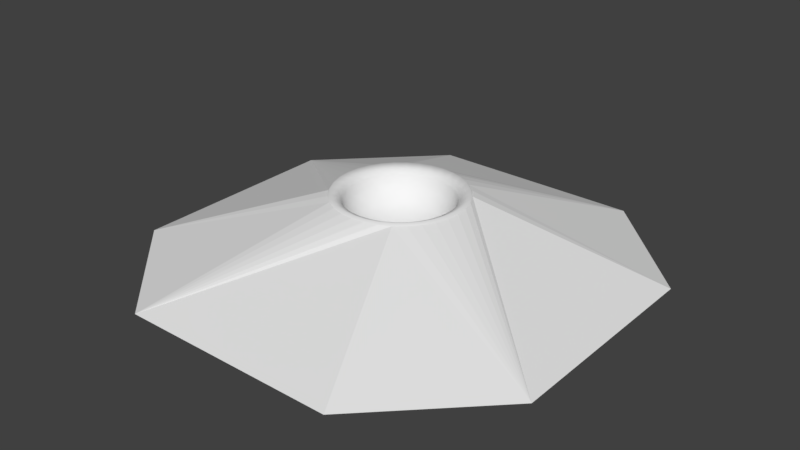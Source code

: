 # Source: MARL_Reload_station.blend  (saved by Blender 2.79.0; exported with 4.5.12 LTS)
import bpy
from mathutils import Matrix  # noqa: F401  (used for matrix-valued properties, if any)

bpy.ops.wm.read_factory_settings(use_empty=True)
scene = bpy.context.scene
scene.name = 'Scene'

# ---- collections
col_collection_5 = bpy.data.collections.new('Collection 5'); scene.collection.children.link(col_collection_5)

# ---- world
world_world = bpy.data.worlds.new('World'); scene.world = world_world
world_world.color = (0.05088, 0.05088, 0.05088)
world_world.use_sun_shadow = False
world_world.sun_shadow_jitter_overblur = 0.0
world_world.cycles.sampling_method = 'MANUAL'

# ---- meshes
me_plane = bpy.data.meshes.new('Plane')
me_plane.from_pydata([(-1.0, -0.5, 0.0), (-0.5, -1.0, 0.0), (0.5, -1.0, 0.0), (1.0, -0.5, 0.0), (-1.0, 0.5, 0.0), (-0.5, 1.0, 0.0), (1.0, 0.5, 0.0), (0.5, 1.0, 0.0), (-1.0, 0.5, 0.0), (-0.5, 1.0, 0.0), (-1.0, -0.5, 0.0), (-0.5, -1.0, 0.0), (0.5, -1.0, 0.0), (1.0, -0.5, 0.0), (1.0, 0.5, 0.0), (0.5, 1.0, 0.0), (0.0, 0.2521, 0.2967), (-0.04919, 0.2473, 0.2967), (-0.09649, 0.2329, 0.2967), (-0.1401, 0.2096, 0.2967), (-0.1783, 0.1783, 0.2967), (-0.2096, 0.1401, 0.2967), (-0.2329, 0.09649, 0.2967), (-0.2473, 0.04919, 0.2967), (-0.2521, 0.0, 0.2967), (-0.2473, -0.04919, 0.2967), (-0.2329, -0.09649, 0.2967), (-0.2096, -0.1401, 0.2967), (-0.1783, -0.1783, 0.2967), (-0.1401, -0.2096, 0.2967), (-0.09649, -0.2329, 0.2967), (-0.04919, -0.2473, 0.2967), (0.0, -0.2521, 0.2967), (0.04919, -0.2473, 0.2967), (0.09649, -0.2329, 0.2967), (0.1401, -0.2096, 0.2967), (0.1783, -0.1783, 0.2967), (0.2096, -0.1401, 0.2967), (0.2329, -0.09649, 0.2967), (0.2473, -0.04919, 0.2967), (0.2521, 6.129e-08, 0.2967), (0.2473, 0.04919, 0.2967), (0.2329, 0.09649, 0.2967), (0.2096, 0.1401, 0.2967), (0.1783, 0.1783, 0.2967), (0.1401, 0.2096, 0.2967), (0.09649, 0.2329, 0.2967), (0.04919, 0.2473, 0.2967), (-1.35e-08, 0.2889, 0.314), (-1.416e-08, 0.2976, 0.3032), (0.05637, 0.2834, 0.314), (0.05806, 0.2919, 0.3032), (0.1106, 0.2669, 0.314), (0.1139, 0.2749, 0.3032), (0.1605, 0.2402, 0.314), (0.1653, 0.2474, 0.3032), (0.2043, 0.2043, 0.314), (0.2104, 0.2104, 0.3032), (0.2402, 0.1605, 0.314), (0.2474, 0.1653, 0.3032), (0.2669, 0.1106, 0.314), (0.2749, 0.1139, 0.3032), (0.2834, 0.05637, 0.314), (0.2919, 0.05806, 0.3032), (0.2889, -1.73e-09, 0.314), (0.2976, -2.176e-09, 0.3032), (0.2834, -0.05637, 0.314), (0.2919, -0.05806, 0.3032), (0.2669, -0.1106, 0.314), (0.2749, -0.1139, 0.3032), (0.2402, -0.1605, 0.314), (0.2474, -0.1653, 0.3032), (0.2043, -0.2043, 0.314), (0.2104, -0.2104, 0.3032), (0.1605, -0.2402, 0.314), (0.1653, -0.2474, 0.3032), (0.1106, -0.2669, 0.314), (0.1139, -0.2749, 0.3032), (0.05637, -0.2834, 0.314), (0.05806, -0.2919, 0.3032), (-1.35e-08, -0.2889, 0.314), (-1.416e-08, -0.2976, 0.3032), (-0.05637, -0.2834, 0.314), (-0.05806, -0.2919, 0.3032), (-0.1106, -0.2669, 0.314), (-0.1139, -0.2749, 0.3032), (-0.1605, -0.2402, 0.314), (-0.1653, -0.2474, 0.3032), (-0.2043, -0.2043, 0.314), (-0.2104, -0.2104, 0.3032), (-0.2402, -0.1605, 0.314), (-0.2474, -0.1653, 0.3032), (-0.2669, -0.1106, 0.314), (-0.2749, -0.1139, 0.3032), (-0.2834, -0.05637, 0.314), (-0.2919, -0.05806, 0.3032), (-0.2889, 6.851e-08, 0.314), (-0.2976, 6.878e-08, 0.3032), (-0.2834, 0.05637, 0.314), (-0.2919, 0.05806, 0.3032), (-0.2669, 0.1106, 0.314), (-0.2749, 0.1139, 0.3032), (-0.2402, 0.1605, 0.314), (-0.2474, 0.1653, 0.3032), (-0.2043, 0.2043, 0.314), (-0.2104, 0.2104, 0.3032), (-0.1605, 0.2402, 0.314), (-0.1653, 0.2474, 0.3032), (-0.1106, 0.2669, 0.314), (-0.1139, 0.2749, 0.3032), (-0.05637, 0.2834, 0.314), (-0.05806, 0.2919, 0.3032), (0.0, 0.2375, 0.276), (0.0, 0.2303, 0.2403), (0.0, 0.1444, 0.1504), (0.04634, 0.233, 0.276), (0.04494, 0.2259, 0.2403), (0.04121, 0.2072, 0.2103), (0.03587, 0.1803, 0.1746), (0.02818, 0.1417, 0.1504), (0.01941, 0.09759, 0.1323), (0.009896, 0.04975, 0.1212), (0.09091, 0.2195, 0.276), (0.08814, 0.2128, 0.2403), (0.08084, 0.1952, 0.2103), (0.07036, 0.1699, 0.1746), (0.05528, 0.1335, 0.1504), (0.03808, 0.09192, 0.1323), (0.01941, 0.04686, 0.1212), (0.132, 0.1975, 0.276), (0.128, 0.1915, 0.2403), (0.1174, 0.1756, 0.2103), (0.1021, 0.1529, 0.1746), (0.08025, 0.1201, 0.1504), (0.05528, 0.08273, 0.1323), (0.02818, 0.04217, 0.1212), (0.168, 0.168, 0.276), (0.1629, 0.1629, 0.2403), (0.1494, 0.1494, 0.2103), (0.13, 0.13, 0.1746), (0.1021, 0.1021, 0.1504), (0.07036, 0.07036, 0.1323), (0.03587, 0.03587, 0.1212), (0.1975, 0.132, 0.276), (0.1915, 0.128, 0.2403), (0.1756, 0.1174, 0.2103), (0.1529, 0.1021, 0.1746), (0.1201, 0.08025, 0.1504), (0.08273, 0.05528, 0.1323), (0.04218, 0.02818, 0.1212), (0.2195, 0.09091, 0.276), (0.2128, 0.08814, 0.2403), (0.1952, 0.08084, 0.2103), (0.1699, 0.07036, 0.1746), (0.1335, 0.05528, 0.1504), (0.09192, 0.03808, 0.1323), (0.04686, 0.01941, 0.1212), (0.233, 0.04634, 0.276), (0.2259, 0.04494, 0.2403), (0.2072, 0.04121, 0.2103), (0.1803, 0.03587, 0.1746), (0.1417, 0.02818, 0.1504), (0.09759, 0.01941, 0.1323), (0.04975, 0.009896, 0.1212), (0.2375, -9.535e-08, 0.276), (0.2303, -9.246e-08, 0.2403), (0.2112, -8.488e-08, 0.2103), (0.1838, -8.299e-08, 0.1746), (0.1444, -8.88e-08, 0.1504), (0.0995, -7.911e-08, 0.1323), (0.05072, -8.008e-08, 0.1212), (0.233, -0.04634, 0.276), (0.2259, -0.04494, 0.2403), (0.2072, -0.04121, 0.2103), (0.1803, -0.03587, 0.1746), (0.1417, -0.02818, 0.1504), (0.09759, -0.01941, 0.1323), (0.04975, -0.009896, 0.1212), (0.2195, -0.09091, 0.276), (0.2128, -0.08815, 0.2403), (0.1952, -0.08084, 0.2103), (0.1699, -0.07036, 0.1746), (0.1335, -0.05528, 0.1504), (0.09192, -0.03808, 0.1323), (0.04686, -0.01941, 0.1212), (0.1975, -0.132, 0.276), (0.1915, -0.128, 0.2403), (0.1756, -0.1174, 0.2103), (0.1529, -0.1021, 0.1746), (0.1201, -0.08025, 0.1504), (0.08273, -0.05528, 0.1323), (0.04218, -0.02818, 0.1212), (0.168, -0.168, 0.276), (0.1629, -0.1629, 0.2403), (0.1494, -0.1494, 0.2103), (0.13, -0.13, 0.1746), (0.1021, -0.1021, 0.1504), (0.07036, -0.07036, 0.1323), (0.03587, -0.03587, 0.1212), (0.132, -0.1975, 0.276), (0.128, -0.1915, 0.2403), (0.1174, -0.1756, 0.2103), (0.1021, -0.1529, 0.1746), (0.08025, -0.1201, 0.1504), (0.05528, -0.08273, 0.1323), (0.02818, -0.04218, 0.1212), (0.0, -8.472e-08, 0.1212), (0.09091, -0.2195, 0.276), (0.08814, -0.2128, 0.2403), (0.08084, -0.1952, 0.2103), (0.07036, -0.1699, 0.1746), (0.05528, -0.1335, 0.1504), (0.03808, -0.09192, 0.1323), (0.01941, -0.04686, 0.1212), (0.04634, -0.233, 0.276), (0.04494, -0.2259, 0.2403), (0.04121, -0.2072, 0.2103), (0.03587, -0.1803, 0.1746), (0.02818, -0.1417, 0.1504), (0.01941, -0.09759, 0.1323), (0.009896, -0.04975, 0.1212), (-2.069e-08, -0.2375, 0.276), (-2.007e-08, -0.2303, 0.2403), (-2.171e-08, -0.2112, 0.2103), (-6.718e-09, -0.1838, 0.1746), (-2.844e-09, -0.1444, 0.1504), (1.031e-09, -0.0995, 0.1323), (1.031e-09, -0.05072, 0.1212), (-0.04634, -0.233, 0.276), (-0.04494, -0.2259, 0.2403), (-0.04121, -0.2072, 0.2103), (-0.03587, -0.1803, 0.1746), (-0.02818, -0.1417, 0.1504), (-0.01941, -0.09759, 0.1323), (-0.009896, -0.04975, 0.1212), (-0.09091, -0.2195, 0.276), (-0.08814, -0.2128, 0.2403), (-0.08084, -0.1952, 0.2103), (-0.07036, -0.1699, 0.1746), (-0.05528, -0.1335, 0.1504), (-0.03808, -0.09192, 0.1323), (-0.01941, -0.04686, 0.1212), (-0.132, -0.1975, 0.276), (-0.128, -0.1915, 0.2403), (-0.1174, -0.1756, 0.2103), (-0.1021, -0.1529, 0.1746), (-0.08025, -0.1201, 0.1504), (-0.05528, -0.08273, 0.1323), (-0.02818, -0.04218, 0.1212), (-0.168, -0.168, 0.276), (-0.1629, -0.1629, 0.2403), (-0.1494, -0.1494, 0.2103), (-0.13, -0.13, 0.1746), (-0.1021, -0.1021, 0.1504), (-0.07036, -0.07036, 0.1323), (-0.03587, -0.03587, 0.1212), (-0.1975, -0.132, 0.276), (-0.1915, -0.128, 0.2403), (-0.1756, -0.1174, 0.2103), (-0.1529, -0.1021, 0.1746), (-0.1201, -0.08025, 0.1504), (-0.08273, -0.05528, 0.1323), (-0.04218, -0.02818, 0.1212), (-0.2195, -0.09091, 0.276), (-0.2128, -0.08814, 0.2403), (-0.1952, -0.08084, 0.2103), (-0.1699, -0.07036, 0.1746), (-0.1335, -0.05528, 0.1504), (-0.09192, -0.03808, 0.1323), (-0.04686, -0.01941, 0.1212), (-0.233, -0.04634, 0.276), (-0.2259, -0.04494, 0.2403), (-0.2072, -0.04121, 0.2103), (-0.1803, -0.03587, 0.1746), (-0.1417, -0.02818, 0.1504), (-0.09759, -0.01941, 0.1323), (-0.04975, -0.009896, 0.1212), (-0.2375, -2.317e-08, 0.276), (-0.2303, -2.247e-08, 0.2403), (-0.2112, -3.566e-08, 0.2103), (-0.1838, -4.812e-08, 0.1746), (-0.1444, -6.749e-08, 0.1504), (-0.0995, -6.555e-08, 0.1323), (-0.05072, -8.202e-08, 0.1212), (-0.233, 0.04634, 0.276), (-0.2259, 0.04494, 0.2403), (-0.2072, 0.04121, 0.2103), (-0.1803, 0.03587, 0.1746), (-0.1417, 0.02818, 0.1504), (-0.09759, 0.01941, 0.1323), (-0.04975, 0.009896, 0.1212), (-0.2195, 0.09091, 0.276), (-0.2128, 0.08814, 0.2403), (-0.1952, 0.08084, 0.2103), (-0.1699, 0.07036, 0.1746), (-0.1335, 0.05528, 0.1504), (-0.09192, 0.03808, 0.1323), (-0.04686, 0.01941, 0.1212), (-0.1975, 0.132, 0.276), (-0.1915, 0.128, 0.2403), (-0.1756, 0.1174, 0.2103), (-0.1529, 0.1021, 0.1746), (-0.1201, 0.08025, 0.1504), (-0.08273, 0.05528, 0.1323), (-0.04218, 0.02818, 0.1212), (-0.168, 0.168, 0.276), (-0.1629, 0.1629, 0.2403), (-0.1494, 0.1494, 0.2103), (-0.13, 0.13, 0.1746), (-0.1021, 0.1021, 0.1504), (-0.07036, 0.07036, 0.1323), (-0.03587, 0.03587, 0.1212), (-0.132, 0.1975, 0.276), (-0.128, 0.1915, 0.2403), (-0.1174, 0.1756, 0.2103), (-0.1021, 0.1529, 0.1746), (-0.08025, 0.1201, 0.1504), (-0.05528, 0.08273, 0.1323), (-0.02818, 0.04217, 0.1212), (-0.09091, 0.2195, 0.276), (-0.08814, 0.2128, 0.2403), (-0.08084, 0.1952, 0.2103), (-0.07036, 0.1699, 0.1746), (-0.05528, 0.1335, 0.1504), (-0.03808, 0.09192, 0.1323), (-0.01941, 0.04686, 0.1212), (-0.04634, 0.233, 0.276), (-0.04494, 0.2259, 0.2403), (-0.04121, 0.2072, 0.2103), (-0.03587, 0.1803, 0.1746), (-0.02818, 0.1417, 0.1504), (-0.01941, 0.09759, 0.1323), (-0.009896, 0.04975, 0.1212), (6.915e-08, 0.2112, 0.2103), (3.977e-08, 0.1838, 0.1746), (2.04e-08, 0.0995, 0.1323), (3.936e-09, 0.05072, 0.1212)], [], [(1, 2, 12, 11), (7, 5, 9, 15), (3, 6, 14, 13), (7, 15, 14, 6), (12, 2, 3, 13), (1, 11, 10, 0), (9, 5, 4, 8), (4, 0, 10, 8), (49, 48, 50, 51), (51, 50, 52, 53), (53, 52, 54, 55), (55, 54, 56, 57), (57, 56, 58, 59), (59, 58, 60, 61), (61, 60, 62, 63), (63, 62, 64, 65), (65, 64, 66, 67), (67, 66, 68, 69), (69, 68, 70, 71), (71, 70, 72, 73), (73, 72, 74, 75), (75, 74, 76, 77), (77, 76, 78, 79), (79, 78, 80, 81), (81, 80, 82, 83), (83, 82, 84, 85), (85, 84, 86, 87), (87, 86, 88, 89), (89, 88, 90, 91), (91, 90, 92, 93), (93, 92, 94, 95), (95, 94, 96, 97), (97, 96, 98, 99), (99, 98, 100, 101), (101, 100, 102, 103), (103, 102, 104, 105), (105, 104, 106, 107), (107, 106, 108, 109), (109, 108, 110, 111), (111, 110, 48, 49), (17, 110, 108, 18), (18, 108, 106, 19), (19, 106, 104, 20), (20, 104, 102, 21), (21, 102, 100, 22), (22, 100, 98, 23), (23, 98, 96, 24), (24, 96, 94, 25), (25, 94, 92, 26), (26, 92, 90, 27), (27, 90, 88, 28), (28, 88, 86, 29), (29, 86, 84, 30), (30, 84, 82, 31), (31, 82, 80, 32), (32, 80, 78, 33), (33, 78, 76, 34), (34, 76, 74, 35), (35, 74, 72, 36), (36, 72, 70, 37), (37, 70, 68, 38), (38, 68, 66, 39), (39, 66, 64, 40), (40, 64, 62, 41), (41, 62, 60, 42), (42, 60, 58, 43), (43, 58, 56, 44), (44, 56, 54, 45), (45, 54, 52, 46), (46, 52, 50, 47), (47, 50, 48, 16), (16, 48, 110, 17), (114, 119, 118, 334), (335, 120, 119, 114), (16, 17, 326, 112), (336, 121, 120, 335), (116, 123, 122, 115), (206, 121, 336), (334, 118, 117, 333), (118, 125, 124, 117), (119, 126, 125, 118), (120, 127, 126, 119), (47, 16, 112, 115), (121, 128, 127, 120), (123, 130, 129, 122), (206, 128, 121), (124, 131, 130, 123), (130, 137, 136, 129), (206, 135, 128), (131, 138, 137, 130), (125, 132, 131, 124), (126, 133, 132, 125), (127, 134, 133, 126), (46, 47, 115, 122), (128, 135, 134, 127), (132, 139, 138, 131), (133, 140, 139, 132), (134, 141, 140, 133), (45, 46, 122, 129), (135, 142, 141, 134), (143, 136, 137, 144), (206, 142, 135), (138, 145, 144, 137), (206, 149, 142), (144, 151, 150, 143), (145, 152, 151, 144), (139, 146, 145, 138), (140, 147, 146, 139), (141, 148, 147, 140), (44, 45, 129, 136), (142, 149, 148, 141), (147, 154, 153, 146), (148, 155, 154, 147), (43, 44, 136, 143), (149, 156, 155, 148), (157, 150, 151, 158), (206, 156, 149), (152, 159, 158, 151), (146, 153, 152, 145), (158, 165, 164, 157), (159, 166, 165, 158), (153, 160, 159, 152), (154, 161, 160, 153), (155, 162, 161, 154), (42, 43, 143, 150), (156, 163, 162, 155), (206, 163, 156), (161, 168, 167, 160), (162, 169, 168, 161), (41, 42, 150, 157), (163, 170, 169, 162), (165, 172, 171, 164), (206, 170, 163), (166, 173, 172, 165), (160, 167, 166, 159), (173, 180, 179, 172), (167, 174, 173, 166), (168, 175, 174, 167), (169, 176, 175, 168), (40, 41, 157, 164), (170, 177, 176, 169), (172, 179, 178, 171), (206, 177, 170), (176, 183, 182, 175), (39, 40, 164, 171), (177, 184, 183, 176), (179, 186, 185, 178), (206, 184, 177), (186, 179, 180, 187), (174, 181, 180, 173), (175, 182, 181, 174), (187, 194, 193, 186), (181, 188, 187, 180), (182, 189, 188, 181), (183, 190, 189, 182), (38, 39, 171, 178), (184, 191, 190, 183), (186, 193, 192, 185), (206, 191, 184), (37, 38, 178, 185), (191, 198, 197, 190), (193, 200, 199, 192), (206, 198, 191), (200, 193, 194, 201), (188, 195, 194, 187), (189, 196, 195, 188), (190, 197, 196, 189), (201, 209, 208, 200), (195, 202, 201, 194), (196, 203, 202, 195), (197, 204, 203, 196), (36, 37, 185, 192), (198, 205, 204, 197), (200, 208, 207, 199), (206, 205, 198), (205, 213, 212, 204), (208, 215, 214, 207), (206, 213, 205), (209, 216, 215, 208), (202, 210, 209, 201), (203, 211, 210, 202), (204, 212, 211, 203), (35, 36, 192, 199), (210, 217, 216, 209), (211, 218, 217, 210), (212, 219, 218, 211), (34, 35, 199, 207), (213, 220, 219, 212), (215, 222, 221, 214), (206, 220, 213), (216, 223, 222, 215), (222, 229, 228, 221), (206, 227, 220), (223, 230, 229, 222), (217, 224, 223, 216), (218, 225, 224, 217), (219, 226, 225, 218), (33, 34, 207, 214), (220, 227, 226, 219), (224, 231, 230, 223), (225, 232, 231, 224), (226, 233, 232, 225), (32, 33, 214, 221), (227, 234, 233, 226), (235, 228, 229, 236), (206, 234, 227), (230, 237, 236, 229), (206, 241, 234), (236, 243, 242, 235), (237, 244, 243, 236), (231, 238, 237, 230), (232, 239, 238, 231), (233, 240, 239, 232), (31, 32, 221, 228), (234, 241, 240, 233), (239, 246, 245, 238), (240, 247, 246, 239), (30, 31, 228, 235), (241, 248, 247, 240), (243, 250, 249, 242), (206, 248, 241), (244, 251, 250, 243), (238, 245, 244, 237), (251, 258, 257, 250), (245, 252, 251, 244), (246, 253, 252, 245), (247, 254, 253, 246), (29, 30, 235, 242), (248, 255, 254, 247), (250, 257, 256, 249), (206, 255, 248), (254, 261, 260, 253), (28, 29, 242, 249), (255, 262, 261, 254), (257, 264, 263, 256), (206, 262, 255), (258, 265, 264, 257), (252, 259, 258, 251), (253, 260, 259, 252), (265, 272, 271, 264), (259, 266, 265, 258), (260, 267, 266, 259), (261, 268, 267, 260), (27, 28, 249, 256), (262, 269, 268, 261), (264, 271, 270, 263), (206, 269, 262), (268, 275, 274, 267), (26, 27, 256, 263), (269, 276, 275, 268), (271, 278, 277, 270), (206, 276, 269), (278, 271, 272, 279), (266, 273, 272, 265), (267, 274, 273, 266), (279, 286, 285, 278), (273, 280, 279, 272), (274, 281, 280, 273), (275, 282, 281, 274), (25, 26, 263, 270), (276, 283, 282, 275), (278, 285, 284, 277), (206, 283, 276), (24, 25, 270, 277), (283, 290, 289, 282), (285, 292, 291, 284), (206, 290, 283), (292, 285, 286, 293), (280, 287, 286, 279), (281, 288, 287, 280), (282, 289, 288, 281), (293, 300, 299, 292), (287, 294, 293, 286), (288, 295, 294, 287), (289, 296, 295, 288), (23, 24, 277, 284), (290, 297, 296, 289), (292, 299, 298, 291), (206, 297, 290), (297, 304, 303, 296), (299, 306, 305, 298), (206, 304, 297), (300, 307, 306, 299), (294, 301, 300, 293), (295, 302, 301, 294), (296, 303, 302, 295), (22, 23, 284, 291), (301, 308, 307, 300), (302, 309, 308, 301), (303, 310, 309, 302), (21, 22, 291, 298), (304, 311, 310, 303), (312, 305, 306, 313), (206, 311, 304), (307, 314, 313, 306), (206, 318, 311), (313, 320, 319, 312), (314, 321, 320, 313), (308, 315, 314, 307), (309, 316, 315, 308), (310, 317, 316, 309), (20, 21, 298, 305), (311, 318, 317, 310), (316, 323, 322, 315), (317, 324, 323, 316), (19, 20, 305, 312), (318, 325, 324, 317), (326, 319, 320, 327), (206, 325, 318), (321, 328, 327, 320), (315, 322, 321, 314), (327, 113, 112, 326), (328, 333, 113, 327), (322, 329, 328, 321), (323, 330, 329, 322), (324, 331, 330, 323), (18, 19, 312, 319), (325, 332, 331, 324), (206, 332, 325), (330, 114, 334, 329), (331, 335, 114, 330), (17, 18, 319, 326), (332, 336, 335, 331), (117, 124, 123, 116), (206, 336, 332), (333, 117, 116, 113), (329, 334, 333, 328), (113, 116, 115, 112), (12, 13, 71, 73, 75), (14, 59, 61, 63, 65, 67, 69, 71, 13), (15, 55, 57, 59, 14), (9, 107, 109, 111, 49, 51, 53, 55, 15), (8, 103, 105, 107, 9), (10, 91, 93, 95, 97, 99, 101, 103, 8), (11, 87, 89, 91, 10), (12, 75, 77, 79, 81, 83, 85, 87, 11)])
me_plane.polygons.foreach_set('use_smooth', [0, 0, 0, 0, 0, 0, 0, 0, 1, 1, 1, 1, 1, 1, 1, 1, 1, 1, 1, 1, 1, 1, 1, 1, 1, 1, 1, 1, 1, 1, 1, 1, 1, 1, 1, 1, 1, 1, 1, 1, 1, 1, 1, 1, 1, 1, 1, 1, 1, 1, 1, 1, 1, 1, 1, 1, 1, 1, 1, 1, 1, 1, 1, 1, 1, 1, 1, 1, 1, 1, 1, 1, 1, 1, 1, 1, 1, 1, 1, 1, 1, 1, 1, 1, 1, 1, 1, 1, 1, 1, 1, 1, 1, 1, 1, 1, 1, 1, 1, 1, 1, 1, 1, 1, 1, 1, 1, 1, 1, 1, 1, 1, 1, 1, 1, 1, 1, 1, 1, 1, 1, 1, 1, 1, 1, 1, 1, 1, 1, 1, 1, 1, 1, 1, 1, 1, 1, 1, 1, 1, 1, 1, 1, 1, 1, 1, 1, 1, 1, 1, 1, 1, 1, 1, 1, 1, 1, 1, 1, 1, 1, 1, 1, 1, 1, 1, 1, 1, 1, 1, 1, 1, 1, 1, 1, 1, 1, 1, 1, 1, 1, 1, 1, 1, 1, 1, 1, 1, 1, 1, 1, 1, 1, 1, 1, 1, 1, 1, 1, 1, 1, 1, 1, 1, 1, 1, 1, 1, 1, 1, 1, 1, 1, 1, 1, 1, 1, 1, 1, 1, 1, 1, 1, 1, 1, 1, 1, 1, 1, 1, 1, 1, 1, 1, 1, 1, 1, 1, 1, 1, 1, 1, 1, 1, 1, 1, 1, 1, 1, 1, 1, 1, 1, 1, 1, 1, 1, 1, 1, 1, 1, 1, 1, 1, 1, 1, 1, 1, 1, 1, 1, 1, 1, 1, 1, 1, 1, 1, 1, 1, 1, 1, 1, 1, 1, 1, 1, 1, 1, 1, 1, 1, 1, 1, 1, 1, 1, 1, 1, 1, 1, 1, 1, 1, 1, 1, 1, 1, 1, 1, 1, 1, 1, 1, 1, 1, 1, 1, 1, 1, 1, 1, 1, 1, 1, 1, 1, 1, 0, 0, 0, 0, 0, 0, 0, 0])
_uv = me_plane.uv_layers.new(name='UVMap')
_uv.uv.foreach_set('vector', [0.0, 0.0, 0.0, 0.0, 0.0, 0.0, 0.0, 0.0, 0.0, 0.0, 0.0, 0.0, 0.0, 0.0, 0.0, 0.0, 0.0, 0.0, 0.0, 0.0, 0.0, 0.0, 0.0, 0.0, 0.0, 0.0, 0.0, 0.0, 0.0, 0.0, 0.0, 0.0, 0.0, 0.0, 0.0, 0.0, 0.0, 0.0, 0.0, 0.0, 0.0, 0.0, 0.0, 0.0, 0.0, 0.0, 0.0, 0.0, 0.0, 0.0, 0.0, 0.0, 0.0, 0.0, 0.0, 0.0, 0.0, 0.0, 0.0, 0.0, 0.0, 0.0, 0.0, 0.0, 0.0, 0.0, 1.0, 0.0, 1.0, 1.0, 0.0, 1.0, 0.0, 0.0, 1.0, 0.0, 1.0, 1.0, 0.0, 1.0, 0.0, 0.0, 1.0, 0.0, 1.0, 1.0, 0.0, 1.0, 0.0, 0.0, 1.0, 0.0, 1.0, 1.0, 0.0, 1.0, 0.0, 0.0, 1.0, 0.0, 1.0, 1.0, 0.0, 1.0, 0.0, 0.0, 1.0, 0.0, 1.0, 1.0, 0.0, 1.0, 0.0, 0.0, 1.0, 0.0, 1.0, 1.0, 0.0, 1.0, 0.0, 0.0, 1.0, 0.0, 1.0, 1.0, 0.0, 1.0, 0.0, 0.0, 1.0, 0.0, 1.0, 1.0, 0.0, 1.0, 0.0, 0.0, 1.0, 0.0, 1.0, 1.0, 0.0, 1.0, 0.0, 0.0, 1.0, 0.0, 1.0, 1.0, 0.0, 1.0, 0.0, 0.0, 1.0, 0.0, 1.0, 1.0, 0.0, 1.0, 0.0, 0.0, 1.0, 0.0, 1.0, 1.0, 0.0, 1.0, 0.0, 0.0, 1.0, 0.0, 1.0, 1.0, 0.0, 1.0, 0.0, 0.0, 1.0, 0.0, 1.0, 1.0, 0.0, 1.0, 0.0, 0.0, 1.0, 0.0, 1.0, 1.0, 0.0, 1.0, 0.0, 0.0, 1.0, 0.0, 1.0, 1.0, 0.0, 1.0, 0.0, 0.0, 1.0, 0.0, 1.0, 1.0, 0.0, 1.0, 0.0, 0.0, 1.0, 0.0, 1.0, 1.0, 0.0, 1.0, 0.0, 0.0, 1.0, 0.0, 1.0, 1.0, 0.0, 1.0, 0.0, 0.0, 1.0, 0.0, 1.0, 1.0, 0.0, 1.0, 0.0, 0.0, 1.0, 0.0, 1.0, 1.0, 0.0, 1.0, 0.0, 0.0, 1.0, 0.0, 1.0, 1.0, 0.0, 1.0, 0.0, 0.0, 1.0, 0.0, 1.0, 1.0, 0.0, 1.0, 0.0, 0.0, 1.0, 0.0, 1.0, 1.0, 0.0, 1.0, 0.0, 0.0, 1.0, 0.0, 1.0, 1.0, 0.0, 1.0, 0.0, 0.0, 1.0, 0.0, 1.0, 1.0, 0.0, 1.0, 0.0, 0.0, 1.0, 0.0, 1.0, 1.0, 0.0, 1.0, 0.0, 0.0, 1.0, 0.0, 1.0, 1.0, 0.0, 1.0, 0.0, 0.0, 1.0, 0.0, 1.0, 1.0, 0.0, 1.0, 0.0, 0.0, 1.0, 0.0, 1.0, 1.0, 0.0, 1.0, 0.0, 0.0, 1.0, 0.0, 1.0, 1.0, 0.0, 1.0, 0.0, 0.0, 1.0, 0.0, 1.0, 1.0, 0.0, 1.0, 0.0, 0.0, 1.0, 0.0, 1.0, 1.0, 0.0, 1.0, 0.0, 0.0, 1.0, 0.0, 1.0, 1.0, 0.0, 1.0, 0.0, 0.0, 1.0, 0.0, 1.0, 1.0, 0.0, 1.0, 0.0, 0.0, 1.0, 0.0, 1.0, 1.0, 0.0, 1.0, 0.0, 0.0, 1.0, 0.0, 1.0, 1.0, 0.0, 1.0, 0.0, 0.0, 1.0, 0.0, 1.0, 1.0, 0.0, 1.0, 0.0, 0.0, 1.0, 0.0, 1.0, 1.0, 0.0, 1.0, 0.0, 0.0, 1.0, 0.0, 1.0, 1.0, 0.0, 1.0, 0.0, 0.0, 1.0, 0.0, 1.0, 1.0, 0.0, 1.0, 0.0, 0.0, 1.0, 0.0, 1.0, 1.0, 0.0, 1.0, 0.0, 0.0, 1.0, 0.0, 1.0, 1.0, 0.0, 1.0, 0.0, 0.0, 1.0, 0.0, 1.0, 1.0, 0.0, 1.0, 0.0, 0.0, 1.0, 0.0, 1.0, 1.0, 0.0, 1.0, 0.0, 0.0, 1.0, 0.0, 1.0, 1.0, 0.0, 1.0, 0.0, 0.0, 1.0, 0.0, 1.0, 1.0, 0.0, 1.0, 0.0, 0.0, 1.0, 0.0, 1.0, 1.0, 0.0, 1.0, 0.0, 0.0, 1.0, 0.0, 1.0, 1.0, 0.0, 1.0, 0.0, 0.0, 1.0, 0.0, 1.0, 1.0, 0.0, 1.0, 0.0, 0.0, 1.0, 0.0, 1.0, 1.0, 0.0, 1.0, 0.0, 0.0, 1.0, 0.0, 1.0, 1.0, 0.0, 1.0, 0.0, 0.0, 1.0, 0.0, 1.0, 1.0, 0.0, 1.0, 0.0, 0.0, 1.0, 0.0, 1.0, 1.0, 0.0, 1.0, 0.0, 0.0, 1.0, 0.0, 1.0, 1.0, 0.0, 1.0, 0.0, 0.0, 1.0, 0.0, 1.0, 1.0, 0.0, 1.0, 0.0, 0.0, 1.0, 0.0, 1.0, 1.0, 0.0, 1.0, 0.0, 0.0, 1.0, 0.0, 1.0, 1.0, 0.0, 1.0, 0.0, 0.0, 1.0, 0.0, 1.0, 1.0, 0.0, 1.0, 0.0, 0.0, 1.0, 0.0, 1.0, 1.0, 0.0, 1.0, 0.0, 0.0, 1.0, 0.0, 1.0, 1.0, 0.0, 1.0, 0.0, 0.0, 1.0, 0.0, 1.0, 1.0, 0.0, 1.0, 0.0, 0.0, 1.0, 0.0, 1.0, 1.0, 0.0, 1.0, 0.0, 0.0, 0.0, 0.0, 0.0, 0.0, 0.0, 0.0, 0.0, 0.0, 0.0, 0.0, 0.0, 0.0, 0.0, 0.0, 0.0, 0.0, 0.0, 0.0, 0.0, 1.0, 0.0, 0.0, 0.0, 0.0, 0.0, 0.0, 0.0, 0.0, 0.0, 0.0, 0.0, 0.0, 0.0, 0.0, 0.0, 0.0, 0.0, 0.0, 0.0, 0.0, 0.0, 0.0, 0.0, 0.0, 0.0, 0.0, 0.0, 0.0, 0.0, 0.0, 0.0, 0.0, 0.0, 0.0, 0.0, 0.0, 0.0, 0.0, 0.0, 0.0, 0.0, 0.0, 0.0, 0.0, 0.0, 0.0, 0.0, 0.0, 0.0, 0.0, 0.0, 0.0, 0.0, 0.0, 0.0, 0.0, 0.0, 0.0, 0.0, 0.0, 0.0, 1.0, 0.0, 0.0, 0.0, 0.0, 0.0, 0.0, 0.0, 0.0, 0.0, 0.0, 0.0, 0.0, 0.0, 0.0, 0.0, 0.0, 0.0, 0.0, 0.0, 0.0, 0.0, 0.0, 0.0, 0.0, 0.0, 0.0, 0.0, 0.0, 0.0, 0.0, 0.0, 0.0, 0.0, 0.0, 0.0, 0.0, 0.0, 0.0, 0.0, 0.0, 0.0, 0.0, 0.0, 0.0, 0.0, 0.0, 0.0, 0.0, 0.0, 0.0, 0.0, 0.0, 0.0, 0.0, 0.0, 0.0, 0.0, 0.0, 0.0, 0.0, 0.0, 0.0, 0.0, 0.0, 0.0, 0.0, 0.0, 0.0, 0.0, 0.0, 0.0, 0.0, 0.0, 0.0, 0.0, 0.0, 0.0, 0.0, 0.0, 0.0, 0.0, 0.0, 0.0, 1.0, 0.0, 0.0, 0.0, 0.0, 0.0, 0.0, 0.0, 0.0, 0.0, 0.0, 0.0, 0.0, 0.0, 0.0, 0.0, 0.0, 0.0, 0.0, 0.0, 0.0, 0.0, 0.0, 0.0, 0.0, 0.0, 0.0, 0.0, 0.0, 0.0, 0.0, 0.0, 0.0, 0.0, 0.0, 0.0, 0.0, 0.0, 0.0, 0.0, 1.0, 0.0, 0.0, 0.0, 0.0, 0.0, 0.0, 0.0, 0.0, 0.0, 0.0, 0.0, 0.0, 0.0, 0.0, 0.0, 0.0, 0.0, 0.0, 0.0, 0.0, 0.0, 0.0, 0.0, 0.0, 0.0, 0.0, 0.0, 0.0, 0.0, 0.0, 0.0, 0.0, 0.0, 0.0, 0.0, 0.0, 0.0, 0.0, 0.0, 0.0, 0.0, 0.0, 0.0, 0.0, 0.0, 0.0, 0.0, 0.0, 0.0, 0.0, 0.0, 0.0, 0.0, 0.0, 0.0, 0.0, 0.0, 0.0, 0.0, 0.0, 0.0, 0.0, 0.0, 0.0, 0.0, 0.0, 0.0, 0.0, 0.0, 0.0, 0.0, 0.0, 0.0, 0.0, 0.0, 0.0, 0.0, 0.0, 0.0, 0.0, 0.0, 0.0, 0.0, 1.0, 0.0, 0.0, 0.0, 0.0, 0.0, 0.0, 0.0, 0.0, 0.0, 0.0, 0.0, 0.0, 0.0, 0.0, 0.0, 0.0, 0.0, 0.0, 0.0, 0.0, 0.0, 0.0, 0.0, 0.0, 0.0, 0.0, 0.0, 0.0, 0.0, 0.0, 0.0, 1.0, 0.0, 0.0, 0.0, 0.0, 0.0, 0.0, 0.0, 0.0, 0.0, 0.0, 0.0, 0.0, 0.0, 0.0, 0.0, 0.0, 0.0, 0.0, 0.0, 0.0, 0.0, 0.0, 0.0, 0.0, 0.0, 0.0, 0.0, 0.0, 0.0, 0.0, 0.0, 0.0, 0.0, 0.0, 0.0, 0.0, 0.0, 0.0, 0.0, 0.0, 0.0, 0.0, 0.0, 0.0, 0.0, 0.0, 0.0, 0.0, 0.0, 0.0, 0.0, 0.0, 0.0, 0.0, 0.0, 0.0, 0.0, 0.0, 0.0, 0.0, 0.0, 0.0, 0.0, 0.0, 0.0, 0.0, 0.0, 0.0, 0.0, 0.0, 0.0, 0.0, 0.0, 0.0, 0.0, 0.0, 0.0, 0.0, 0.0, 0.0, 0.0, 0.0, 0.0, 0.0, 0.0, 1.0, 0.0, 0.0, 0.0, 0.0, 0.0, 0.0, 0.0, 0.0, 0.0, 0.0, 0.0, 0.0, 0.0, 0.0, 0.0, 0.0, 0.0, 0.0, 0.0, 0.0, 0.0, 0.0, 0.0, 0.0, 0.0, 0.0, 0.0, 0.0, 0.0, 0.0, 0.0, 0.0, 0.0, 0.0, 0.0, 0.0, 0.0, 1.0, 0.0, 0.0, 0.0, 0.0, 0.0, 0.0, 0.0, 0.0, 0.0, 0.0, 0.0, 0.0, 0.0, 0.0, 0.0, 0.0, 0.0, 0.0, 0.0, 0.0, 0.0, 0.0, 0.0, 0.0, 0.0, 0.0, 0.0, 0.0, 0.0, 0.0, 0.0, 0.0, 0.0, 0.0, 0.0, 0.0, 0.0, 0.0, 0.0, 0.0, 0.0, 0.0, 0.0, 0.0, 0.0, 0.0, 0.0, 0.0, 0.0, 0.0, 0.0, 0.0, 0.0, 0.0, 0.0, 0.0, 0.0, 0.0, 0.0, 0.0, 0.0, 0.0, 0.0, 0.0, 0.0, 0.0, 0.0, 0.0, 0.0, 0.0, 0.0, 0.0, 0.0, 0.0, 0.0, 0.0, 0.0, 1.0, 0.0, 0.0, 0.0, 0.0, 0.0, 0.0, 0.0, 0.0, 0.0, 0.0, 0.0, 0.0, 0.0, 0.0, 0.0, 0.0, 0.0, 0.0, 0.0, 0.0, 0.0, 0.0, 0.0, 0.0, 0.0, 0.0, 0.0, 0.0, 0.0, 0.0, 0.0, 0.0, 0.0, 0.0, 0.0, 0.0, 0.0, 1.0, 0.0, 0.0, 0.0, 0.0, 0.0, 0.0, 0.0, 0.0, 0.0, 0.0, 0.0, 0.0, 0.0, 0.0, 0.0, 0.0, 0.0, 0.0, 0.0, 0.0, 0.0, 0.0, 0.0, 0.0, 0.0, 0.0, 0.0, 0.0, 0.0, 0.0, 0.0, 0.0, 0.0, 0.0, 0.0, 0.0, 0.0, 0.0, 0.0, 0.0, 0.0, 0.0, 0.0, 0.0, 0.0, 0.0, 0.0, 0.0, 0.0, 0.0, 0.0, 0.0, 0.0, 0.0, 0.0, 0.0, 0.0, 0.0, 0.0, 0.0, 0.0, 0.0, 0.0, 0.0, 0.0, 0.0, 0.0, 0.0, 0.0, 0.0, 0.0, 0.0, 0.0, 0.0, 0.0, 0.0, 0.0, 0.0, 0.0, 0.0, 0.0, 0.0, 0.0, 0.0, 0.0, 1.0, 0.0, 0.0, 0.0, 0.0, 0.0, 0.0, 0.0, 0.0, 0.0, 0.0, 0.0, 0.0, 0.0, 0.0, 0.0, 0.0, 0.0, 0.0, 0.0, 0.0, 0.0, 0.0, 0.0, 0.0, 0.0, 0.0, 0.0, 0.0, 0.0, 1.0, 0.0, 0.0, 0.0, 0.0, 0.0, 0.0, 0.0, 0.0, 0.0, 0.0, 0.0, 0.0, 0.0, 0.0, 0.0, 0.0, 0.0, 0.0, 0.0, 0.0, 0.0, 0.0, 0.0, 0.0, 0.0, 0.0, 0.0, 0.0, 0.0, 0.0, 0.0, 0.0, 0.0, 0.0, 0.0, 0.0, 0.0, 0.0, 0.0, 0.0, 0.0, 0.0, 0.0, 0.0, 0.0, 0.0, 0.0, 0.0, 0.0, 0.0, 0.0, 0.0, 0.0, 0.0, 0.0, 0.0, 0.0, 0.0, 0.0, 0.0, 0.0, 0.0, 0.0, 0.0, 0.0, 0.0, 0.0, 0.0, 0.0, 0.0, 0.0, 0.0, 0.0, 0.0, 0.0, 0.0, 0.0, 0.0, 0.0, 0.0, 0.0, 0.0, 0.0, 0.0, 0.0, 0.0, 0.0, 0.0, 0.0, 0.0, 0.0, 0.0, 0.0, 1.0, 0.0, 0.0, 0.0, 0.0, 0.0, 0.0, 0.0, 0.0, 0.0, 0.0, 0.0, 0.0, 0.0, 0.0, 0.0, 0.0, 0.0, 0.0, 0.0, 0.0, 0.0, 0.0, 0.0, 0.0, 0.0, 0.0, 0.0, 0.0, 0.0, 0.0, 0.0, 0.0, 0.0, 0.0, 0.0, 0.0, 0.0, 0.0, 0.0, 0.0, 0.0, 0.0, 0.0, 0.0, 0.0, 0.0, 0.0, 0.0, 0.0, 0.0, 0.0, 0.0, 0.0, 0.0, 0.0, 0.0, 0.0, 0.0, 0.0, 0.0, 0.0, 0.0, 0.0, 0.0, 0.0, 0.0, 0.0, 0.0, 0.0, 0.0, 0.0, 0.0, 0.0, 0.0, 0.0, 0.0, 0.0, 0.0, 0.0, 0.0, 0.0, 0.0, 0.0, 1.0, 0.0, 0.0, 0.0, 0.0, 0.0, 0.0, 0.0, 0.0, 0.0, 0.0, 0.0, 0.0, 0.0, 0.0, 0.0, 0.0, 0.0, 0.0, 0.0, 0.0, 0.0, 0.0, 0.0, 0.0, 0.0, 0.0, 0.0, 0.0, 0.0, 0.0, 0.0, 1.0, 0.0, 0.0, 0.0, 0.0, 0.0, 0.0, 0.0, 0.0, 0.0, 0.0, 0.0, 0.0, 0.0, 0.0, 0.0, 0.0, 0.0, 0.0, 0.0, 0.0, 0.0, 0.0, 0.0, 0.0, 0.0, 0.0, 0.0, 0.0, 0.0, 0.0, 0.0, 0.0, 0.0, 0.0, 0.0, 0.0, 0.0, 0.0, 0.0, 0.0, 0.0, 0.0, 0.0, 0.0, 0.0, 0.0, 0.0, 0.0, 0.0, 0.0, 0.0, 0.0, 0.0, 0.0, 0.0, 0.0, 0.0, 0.0, 0.0, 0.0, 0.0, 0.0, 0.0, 0.0, 0.0, 0.0, 0.0, 0.0, 0.0, 0.0, 0.0, 0.0, 0.0, 0.0, 0.0, 0.0, 0.0, 0.0, 0.0, 0.0, 0.0, 0.0, 0.0, 1.0, 0.0, 0.0, 0.0, 0.0, 0.0, 0.0, 0.0, 0.0, 0.0, 0.0, 0.0, 0.0, 0.0, 0.0, 0.0, 0.0, 0.0, 0.0, 0.0, 0.0, 0.0, 0.0, 0.0, 0.0, 0.0, 0.0, 0.0, 0.0, 0.0, 0.0, 0.0, 0.0, 0.0, 0.0, 0.0, 0.0, 0.0, 0.0, 0.0, 1.0, 0.0, 0.0, 0.0, 0.0, 0.0, 0.0, 0.0, 0.0, 0.0, 0.0, 0.0, 0.0, 0.0, 0.0, 0.0, 0.0, 0.0, 0.0, 0.0, 0.0, 0.0, 0.0, 0.0, 0.0, 0.0, 0.0, 0.0, 0.0, 0.0, 0.0, 0.0, 0.0, 0.0, 0.0, 0.0, 0.0, 0.0, 0.0, 0.0, 0.0, 0.0, 0.0, 0.0, 0.0, 0.0, 0.0, 0.0, 0.0, 0.0, 0.0, 0.0, 0.0, 0.0, 0.0, 0.0, 0.0, 0.0, 0.0, 0.0, 0.0, 0.0, 0.0, 0.0, 0.0, 0.0, 0.0, 0.0, 0.0, 0.0, 0.0, 0.0, 0.0, 0.0, 0.0, 0.0, 0.0, 0.0, 0.0, 0.0, 0.0, 0.0, 0.0, 0.0, 1.0, 0.0, 0.0, 0.0, 0.0, 0.0, 0.0, 0.0, 0.0, 0.0, 0.0, 0.0, 0.0, 0.0, 0.0, 0.0, 0.0, 0.0, 0.0, 0.0, 0.0, 0.0, 0.0, 0.0, 0.0, 0.0, 0.0, 0.0, 0.0, 0.0, 0.0, 0.0, 1.0, 0.0, 0.0, 0.0, 0.0, 0.0, 0.0, 0.0, 0.0, 0.0, 0.0, 0.0, 0.0, 0.0, 0.0, 0.0, 0.0, 0.0, 0.0, 0.0, 0.0, 0.0, 0.0, 0.0, 0.0, 0.0, 0.0, 0.0, 0.0, 0.0, 0.0, 0.0, 0.0, 0.0, 0.0, 0.0, 0.0, 0.0, 0.0, 0.0, 0.0, 0.0, 0.0, 0.0, 0.0, 0.0, 0.0, 0.0, 0.0, 0.0, 0.0, 0.0, 0.0, 0.0, 0.0, 0.0, 0.0, 0.0, 0.0, 0.0, 0.0, 0.0, 0.0, 0.0, 0.0, 0.0, 0.0, 0.0, 0.0, 0.0, 0.0, 0.0, 0.0, 0.0, 0.0, 0.0, 0.0, 0.0, 1.0, 0.0, 0.0, 0.0, 0.0, 0.0, 0.0, 0.0, 0.0, 0.0, 0.0, 0.0, 0.0, 0.0, 0.0, 0.0, 0.0, 0.0, 0.0, 0.0, 0.0, 0.0, 0.0, 0.0, 0.0, 0.0, 0.0, 0.0, 0.0, 0.0, 0.0, 0.0, 0.0, 0.0, 0.0, 0.0, 0.0, 0.0, 1.0, 0.0, 0.0, 0.0, 0.0, 0.0, 0.0, 0.0, 0.0, 0.0, 0.0, 0.0, 0.0, 0.0, 0.0, 0.0, 0.0, 0.0, 0.0, 0.0, 0.0, 0.0, 0.0, 0.0, 0.0, 0.0, 0.0, 0.0, 0.0, 0.0, 0.0, 0.0, 0.0, 0.0, 0.0, 0.0, 0.0, 0.0, 0.0, 0.0, 0.0, 0.0, 0.0, 0.0, 0.0, 0.0, 0.0, 0.0, 0.0, 0.0, 0.0, 0.0, 0.0, 0.0, 0.0, 0.0, 0.0, 0.0, 0.0, 0.0, 0.0, 0.0, 0.0, 0.0, 0.0, 0.0, 0.0, 0.0, 0.0, 0.0, 0.0, 0.0, 0.0, 0.0, 0.0, 0.0, 0.0, 0.0, 0.0, 0.0, 0.0, 0.0, 0.0, 0.0, 0.0, 0.0, 1.0, 0.0, 0.0, 0.0, 0.0, 0.0, 0.0, 0.0, 0.0, 0.0, 0.0, 0.0, 0.0, 0.0, 0.0, 0.0, 0.0, 0.0, 0.0, 0.0, 0.0, 0.0, 0.0, 0.0, 0.0, 0.0, 0.0, 0.0, 0.0, 0.0, 0.0, 0.0, 0.0, 0.0, 0.0, 0.0, 0.0, 0.0, 1.0, 0.0, 0.0, 0.0, 0.0, 0.0, 0.0, 0.0, 0.0, 0.0, 0.0, 0.0, 0.0, 0.0, 0.0, 0.0, 0.0, 0.0, 0.0, 0.0, 0.0, 0.0, 0.0, 0.0, 0.0, 0.0, 0.0, 0.0, 0.0, 0.0, 0.0, 0.0, 0.0, 0.0, 0.0, 0.0, 0.0, 0.0, 0.0, 0.0, 0.0, 0.0, 0.0, 0.0, 0.0, 0.0, 0.0, 0.0, 0.0, 0.0, 0.0, 0.0, 0.0, 0.0, 0.0, 0.0, 0.0, 0.0, 0.0, 0.0, 0.0, 0.0, 0.0, 0.0, 0.0, 0.0, 0.0, 0.0, 0.0, 0.0, 0.0, 0.0, 0.0, 0.0, 0.0, 0.0, 0.0, 0.0, 0.0, 0.0, 0.0, 0.0, 0.0, 0.0, 0.0, 0.0, 1.0, 0.0, 0.0, 0.0, 0.0, 0.0, 0.0, 0.0, 0.0, 0.0, 0.0, 0.0, 0.0, 0.0, 0.0, 0.0, 0.0, 0.0, 0.0, 0.0, 0.0, 0.0, 0.0, 0.0, 0.0, 0.0, 0.0, 0.0, 0.0, 0.0, 1.0, 0.0, 0.0, 0.0, 0.0, 0.0, 0.0, 0.0, 0.0, 0.0, 0.0, 0.0, 0.0, 0.0, 0.0, 0.0, 0.0, 0.0, 0.0, 0.0, 0.0, 0.0, 0.0, 0.0, 0.0, 0.0, 0.0, 0.0, 0.0, 0.0, 0.0, 0.0, 0.0, 0.0, 0.0, 0.0, 0.0, 0.0, 0.0, 0.0, 0.0, 0.0, 0.0, 0.0, 0.0, 0.0, 0.0, 0.0, 0.0, 0.0, 0.0, 0.0, 0.0, 0.0, 0.0, 0.0, 0.0, 0.0, 0.0, 0.0, 0.0, 0.0, 0.0, 0.0, 0.0, 0.0, 0.0, 0.0, 0.0, 0.0, 0.0, 0.0, 0.0, 0.0, 0.0, 0.0, 0.0, 0.0, 0.0, 0.0, 0.0, 0.0, 0.0, 0.0, 0.0, 0.0, 0.0, 0.0, 0.0, 0.0, 0.0, 0.0, 0.0, 0.0, 1.0, 0.0, 0.0, 0.0, 0.0, 0.0, 0.0, 0.0, 0.0, 0.0, 0.0, 0.0, 0.0, 0.0, 0.0, 0.0, 0.0, 0.0, 0.0, 0.0, 0.0, 0.0, 0.0, 0.0, 0.0, 0.0, 0.0, 0.0, 0.0, 0.0, 0.0, 0.0, 0.0, 0.0, 0.0, 0.0, 0.0, 0.0, 0.0, 0.0, 0.0, 0.0, 0.0, 0.0, 0.0, 0.0, 0.0, 0.0, 0.0, 0.0, 0.0, 0.0, 0.0, 0.0, 0.0, 0.0, 0.0, 0.0, 0.0, 0.0, 0.0, 0.0, 0.0, 0.0, 0.0, 0.0, 0.0, 0.0, 0.0, 0.0, 0.0, 0.0, 0.0, 0.0, 0.0, 0.0, 0.0, 0.0, 0.0, 0.0, 0.0, 0.0, 0.0, 0.0, 1.0, 0.0, 0.0, 0.0, 0.0, 0.0, 0.0, 0.0, 0.0, 0.0, 0.0, 0.0, 0.0, 0.0, 0.0, 0.0, 0.0, 0.0, 0.0, 0.0, 0.0, 0.0, 0.0, 0.0, 0.0, 0.0, 0.0, 0.0, 0.0, 0.0, 0.0, 0.0, 1.0, 0.0, 0.0, 0.0, 0.0, 0.0, 0.0, 0.0, 0.0, 0.0, 0.0, 0.0, 0.0, 0.0, 0.0, 0.0, 0.0, 0.0, 0.0, 0.0, 0.0, 0.0, 0.0, 0.0, 0.0, 0.0, 0.0, 0.0, 0.0, 0.0, 0.0, 0.0, 0.0, 0.0, 0.0, 0.0, 0.0, 0.0, 0.0, 0.0, 0.0, 0.0, 0.0, 0.0, 0.0, 0.0, 0.0, 0.0, 0.0, 0.0, 0.0, 0.0, 0.0, 0.0, 0.0, 0.0, 0.0, 0.0, 0.0, 0.0, 0.0, 0.0, 0.0, 0.0, 0.0, 0.0, 0.0, 0.0, 0.0, 0.0, 0.0, 0.0, 0.0, 0.0, 0.0, 0.0, 0.0, 0.0, 0.0, 0.0, 0.0, 0.0, 0.0, 0.0, 1.0, 0.0, 0.0, 0.0, 0.0, 0.0, 0.0, 0.0, 0.0, 0.0, 0.0, 0.0, 0.0, 0.0, 0.0, 0.0, 0.0, 0.0, 0.0, 0.0, 0.0, 0.0, 0.0, 0.0, 0.0, 0.0, 0.0, 0.0, 0.0, 0.0, 0.0, 0.0, 1.0, 0.0, 0.0, 0.0, 0.0, 0.0, 0.0, 0.0, 0.0, 0.0, 0.0, 0.0, 0.0, 0.0, 0.0, 0.0, 0.0, 0.0, 0.0, 0.0, 0.0, 0.0, 0.0, 0.0, 0.0, 0.0, 0.0, 0.0, 0.0, 0.0, 0.0, 0.0, 0.0, 0.0, 0.0, 0.0, 0.0, 0.0, 0.0, 0.0, 0.0, 0.0, 0.0, 0.0, 0.0, 0.0, 0.0, 0.0, 0.0, 0.0, 0.0, 0.0, 0.0, 0.0, 0.0, 0.0, 0.0, 0.0, 0.0, 0.0, 0.0, 0.0, 0.0, 0.0, 0.0, 0.0, 0.0, 0.0, 0.0, 0.0, 0.0, 0.0, 0.0, 0.0, 0.0, 0.0, 0.0, 0.0, 0.0, 0.0, 0.0, 0.0, 0.0, 0.0, 0.0, 0.0, 1.0, 0.0, 0.0, 0.0, 0.0, 0.0, 0.0, 0.0, 0.0, 0.0, 0.0, 0.0, 0.0, 0.0, 0.0, 0.0, 0.0, 0.0, 0.0, 0.0, 0.0, 0.0, 0.0, 0.0, 0.0, 0.0, 0.0, 0.0, 0.0, 0.0, 0.0, 0.0, 0.0, 0.0, 0.0, 0.0, 0.0, 0.0, 1.0, 0.0, 0.0, 0.0, 0.0, 0.0, 0.0, 0.0, 0.0, 0.0, 0.0, 0.0, 0.0, 0.0, 0.0, 0.0, 0.0, 0.0, 0.0, 0.0, 0.0, 0.0, 0.0, 0.0, 0.0, 0.0, 0.0, 0.0, 0.0, 0.0, 0.0, 0.0, 0.0, 0.0, 0.0, 0.0, 0.0, 0.0, 0.0, 0.0, 0.0, 0.0, 0.0, 0.0, 0.0, 0.0, 0.0, 0.0, 0.0, 0.0, 0.0, 0.0, 0.0, 0.0, 0.0, 0.0, 0.0, 0.0, 1.0, 0.0, 0.0, 0.0, 0.0, 0.0, 1.0, 0.0, 1.0, 0.0, 1.0, 0.0, 1.0, 0.0, 1.0, 0.0, 1.0, 0.0, 0.0, 0.0, 0.0, 0.0, 0.0, 0.0, 1.0, 0.0, 1.0, 0.0, 0.0, 0.0, 0.0, 0.0, 0.0, 0.0, 1.0, 0.0, 1.0, 0.0, 1.0, 0.0, 1.0, 0.0, 1.0, 0.0, 1.0, 0.0, 0.0, 0.0, 0.0, 0.0, 0.0, 0.0, 1.0, 0.0, 1.0, 0.0, 0.0, 0.0, 0.0, 0.0, 0.0, 0.0, 1.0, 0.0, 1.0, 0.0, 1.0, 0.0, 1.0, 0.0, 1.0, 0.0, 1.0, 0.0, 0.0, 0.0, 0.0, 0.0, 0.0, 0.0, 1.0, 0.0, 1.0, 0.0, 0.0, 0.0, 0.0, 0.0, 1.0, 0.0, 1.0, 0.0, 1.0, 0.0, 1.0, 0.0, 1.0, 0.0, 1.0, 0.0, 1.0, 0.0, 0.0])
me_plane.use_remesh_preserve_volume = False
me_plane.use_remesh_preserve_attributes = False
me_plane.use_mirror_vertex_groups = False
me_plane.update()

# ---- objects
ob_bowl = bpy.data.objects.new('Bowl', me_plane)

# ---- transforms, parenting, visibility, modifiers, constraints
ob_bowl.location = (0.0, 0.0, 0.0)
ob_bowl.lineart.crease_threshold = 0.0

# ---- collection membership
col_collection_5.objects.link(ob_bowl)

# ---- scene / render settings (as saved in the file)
scene.frame_start = 1; scene.frame_end = 250; scene.frame_set(1)
scene.render.engine = 'BLENDER_EEVEE_NEXT'
scene.render.resolution_percentage = 50
scene.render.dither_intensity = 0.0
scene.cycles.use_denoising = False
scene.cycles.samples = 128
scene.cycles.sampling_pattern = 'TABULATED_SOBOL'
scene.cycles.use_adaptive_sampling = False
scene.cycles.use_light_tree = False
scene.cycles.blur_glossy = 0.0
scene.cycles.sample_clamp_indirect = 0.0
scene.view_settings.view_transform = 'Standard'
bpy.context.view_layer.update()

# ---- added for rendering (the .blend has no active camera and no usable light): camera, sun
cam_auto = bpy.data.cameras.new('AutoCamera')
cam_auto.lens = 50.0
cam_auto.sensor_width = 36.0
cam_auto.clip_end = 1000.0
ob_auto_camera = bpy.data.objects.new('AutoCamera', cam_auto)
scene.collection.objects.link(ob_auto_camera)
ob_auto_camera.location = (2.63301, -3.15961, 2.26341)
ob_auto_camera.rotation_euler = (1.09748, -7.21219e-08, 0.694738)
scene.camera = ob_auto_camera
light_auto_sun = bpy.data.lights.new('AutoSun', 'SUN')
light_auto_sun.energy = 3.0
light_auto_sun.angle = 0.0523599
ob_auto_sun = bpy.data.objects.new('AutoSun', light_auto_sun)
scene.collection.objects.link(ob_auto_sun)
ob_auto_sun.rotation_euler = (0.872665, 0.174533, 0.523599)
bpy.context.view_layer.update()
